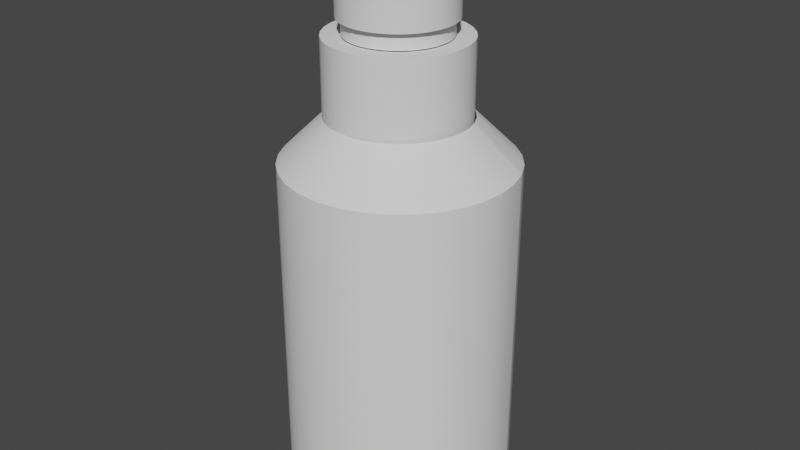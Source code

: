 # Source: Bottle.blend  (saved by Blender 3.3.6; exported with 4.5.12 LTS)
import bpy
from mathutils import Matrix  # noqa: F401  (used for matrix-valued properties, if any)

bpy.ops.wm.read_factory_settings(use_empty=True)
scene = bpy.context.scene
scene.name = 'Scene'

# ---- collections
col_collection = bpy.data.collections.new('Collection'); scene.collection.children.link(col_collection)

# ---- node groups
ng_auto_smooth = bpy.data.node_groups.new('Auto Smooth', 'GeometryNodeTree')
_s = ng_auto_smooth.interface.new_socket(name='Geometry', in_out='OUTPUT', socket_type='NodeSocketGeometry')
_s = ng_auto_smooth.interface.new_socket(name='Geometry', in_out='INPUT', socket_type='NodeSocketGeometry')
_s = ng_auto_smooth.interface.new_socket(name='Angle', in_out='INPUT', socket_type='NodeSocketFloat')
_s.subtype = 'ANGLE'
_s.min_value = 0.0
_s.max_value = 3.142
ng_auto_smooth.is_modifier = True
_N = ng_auto_smooth.nodes; _L = ng_auto_smooth.links
n0 = _N.new('NodeGroupOutput'); n0.name = 'Group Output'; n0.location = (480, -100)
n1 = _N.new('NodeGroupInput'); n1.name = 'Group Input'; n1.location = (-420, -300)
n2 = _N.new('NodeGroupInput'); n2.name = 'Group Input.001'; n2.location = (-60, -100)
n3 = _N.new('GeometryNodeSetShadeSmooth'); n3.name = 'Set Shade Smooth'; n3.location = (120, -100)
n3.domain = 'EDGE'
n4 = _N.new('GeometryNodeSetShadeSmooth'); n4.name = 'Set Shade Smooth.001'; n4.location = (300, -100)
n5 = _N.new('GeometryNodeInputMeshEdgeAngle'); n5.name = 'Edge Angle'; n5.location = (-420, -220)
n6 = _N.new('GeometryNodeInputEdgeSmooth'); n6.name = 'Is Edge Smooth'; n6.location = (-60, -160)
n7 = _N.new('GeometryNodeInputShadeSmooth'); n7.name = 'Is Face Smooth'; n7.location = (-240, -340)
n8 = _N.new('FunctionNodeBooleanMath'); n8.name = 'Boolean Math'; n8.location = (-60, -220)
n9 = _N.new('FunctionNodeCompare'); n9.name = 'Compare'; n9.location = (-240, -180)
n9.operation = 'LESS_EQUAL'
_L.new(n5.outputs[0], n9.inputs[0])
_L.new(n4.outputs[0], n0.inputs[0])
_L.new(n1.outputs[1], n9.inputs[1])
_L.new(n9.outputs[0], n8.inputs[0])
_L.new(n7.outputs[0], n8.inputs[1])
_L.new(n2.outputs[0], n3.inputs[0])
_L.new(n6.outputs[0], n3.inputs[1])
_L.new(n3.outputs[0], n4.inputs[0])
_L.new(n8.outputs[0], n3.inputs[2])
n0.is_active_output = True

# ---- world
world_world = bpy.data.worlds.new('World'); scene.world = world_world
world_world.use_nodes = True; world_world.node_tree.nodes.clear()
_N = world_world.node_tree.nodes; _L = world_world.node_tree.links
n0 = _N.new('ShaderNodeOutputWorld'); n0.name = 'World Output'; n0.location = (300, 300)
n1 = _N.new('ShaderNodeBackground'); n1.name = 'Background'; n1.location = (10, 300)
n1.inputs[0].default_value = (0.05088, 0.05088, 0.05088, 1.0)
_L.new(n1.outputs[0], n0.inputs[0])
n0.is_active_output = True
world_world.color = (0.05088, 0.05088, 0.05088)
world_world.use_sun_shadow = False
world_world.sun_shadow_jitter_overblur = 0.0

# ---- meshes
me_cylinder = bpy.data.meshes.new('Cylinder')
me_cylinder.from_pydata([(0.0, 1.0, -1.0), (0.1951, 0.9808, -1.0), (0.3827, 0.9239, -1.0), (0.5556, 0.8315, -1.0), (0.7071, 0.7071, -1.0), (0.8315, 0.5556, -1.0), (0.9239, 0.3827, -1.0), (-0.9808, -0.1951, -1.0), (-1.0, 0.0, -1.0), (-0.9808, 0.1951, -1.0), (-0.9239, 0.3827, -1.0), (-0.8315, 0.5556, -1.0), (-0.7071, 0.7071, -1.0), (-0.5556, 0.8315, -1.0), (-0.3827, 0.9239, -1.0), (-0.1951, 0.9808, -1.0), (0.1185, 0.5956, 2.452), (0.1951, 0.9808, 2.061), (2.458e-08, 1.0, 2.061), (2.98e-08, 0.6072, 2.452), (0.2324, 0.561, 2.452), (0.3827, 0.9239, 2.061), (0.3374, 0.5049, 2.452), (0.5556, 0.8315, 2.061), (0.4294, 0.4294, 2.452), (0.7071, 0.7071, 2.061), (0.5049, 0.3374, 2.452), (0.8315, 0.5556, 2.061), (0.561, 0.2324, 2.452), (0.9239, 0.3827, 2.061), (-0.561, -0.2324, 2.452), (-0.9239, -0.3827, 2.061), (-0.5956, -0.1185, 2.452), (-0.9808, -0.1951, 2.061), (-0.6072, 3.725e-09, 2.452), (-1.0, 0.0, 2.061), (-0.5956, 0.1185, 2.452), (-0.9808, 0.1951, 2.061), (-0.561, 0.2324, 2.452), (-0.9239, 0.3827, 2.061), (-0.5049, 0.3374, 2.452), (-0.8315, 0.5556, 2.061), (-0.4294, 0.4294, 2.452), (-0.7071, 0.7071, 2.061), (-0.3374, 0.5049, 2.452), (-0.5556, 0.8315, 2.061), (-0.2324, 0.561, 2.452), (-0.3827, 0.9239, 2.061), (-0.1185, 0.5956, 2.452), (-0.1951, 0.9808, 2.061), (0.4146, -0.1603, 3.351), (0.3758, -0.2382, 3.344), (-0.1814, 0.4069, 3.321), (-0.09891, 0.4343, 3.33), (-0.3225, 0.307, 3.304), (-0.2569, 0.3639, 3.312), (-0.158, -0.4152, 3.286), (-0.2359, -0.376, 3.281), (0.01264, -0.445, 3.301), (-0.07412, -0.4385, 3.293), (0.1814, -0.4069, 3.318), (0.09891, -0.4343, 3.309), (0.3225, -0.307, 3.336), (0.2569, -0.3639, 3.327), (0.4146, -0.1603, 3.351), (0.3758, -0.2382, 3.344), (0.4435, 0.01084, 3.361), (0.4374, -0.07617, 3.357), (0.4049, 0.1803, 3.365), (0.4325, 0.09744, 3.364), (0.3046, 0.3223, 3.362), (0.3617, 0.2562, 3.365), (0.158, 0.4152, 3.353), (0.2359, 0.376, 3.358), (-0.01264, 0.445, 3.339), (0.07412, 0.4385, 3.346), (-0.1869, 0.4192, 3.321), (-0.1019, 0.4474, 3.33), (-0.3323, 0.3163, 3.303), (-0.2647, 0.375, 3.312), (-0.1628, -0.4278, 3.285), (-0.243, -0.3874, 3.28), (0.01302, -0.4584, 3.3), (-0.07637, -0.4518, 3.292), (0.1869, -0.4192, 3.318), (0.1019, -0.4474, 3.309), (0.3323, -0.3163, 3.336), (0.2647, -0.375, 3.327), (0.4271, -0.1651, 3.352), (0.3871, -0.2454, 3.344), (0.4569, 0.01117, 3.362), (0.4507, -0.07848, 3.358), (0.4171, 0.1857, 3.366), (0.4456, 0.1004, 3.365), (0.3139, 0.332, 3.364), (0.3727, 0.264, 3.366), (0.1628, 0.4278, 3.354), (0.243, 0.3874, 3.36), (-0.01302, 0.4584, 3.339), (0.07637, 0.4518, 3.347)], [(50, 64), (65, 51)], [(15, 49, 18, 0), (3, 23, 25, 4), (4, 25, 27, 5), (5, 27, 29, 6), (7, 33, 35, 8), (8, 35, 37, 9), (9, 37, 39, 10), (10, 39, 41, 11), (11, 41, 43, 12), (12, 43, 45, 13), (13, 45, 47, 14), (14, 47, 49, 15), (2, 21, 23, 3), (0, 1, 2, 3, 4, 5, 6, 7, 8, 9, 10, 11, 12, 13, 14, 15), (1, 17, 21, 2), (17, 18, 19, 16), (21, 17, 16, 20), (23, 21, 20, 22), (25, 23, 22, 24), (27, 25, 24, 26), (29, 27, 26, 28), (33, 31, 30, 32), (35, 33, 32, 34), (37, 35, 34, 36), (39, 37, 36, 38), (41, 39, 38, 40), (43, 41, 40, 42), (45, 43, 42, 44), (47, 45, 44, 46), (49, 47, 46, 48), (18, 49, 48, 19), (0, 18, 17, 1)])
me_cylinder.polygons.foreach_set('use_smooth', [True] * 32)
_uv = me_cylinder.uv_layers.new(name='UVMap')
_uv.uv.foreach_set('vector', [0.03125, 0.5, 0.03125, 0.9434, 0.0, 0.9434, 0.0, 0.5, 0.9062, 0.5, 0.9062, 0.9434, 0.875, 0.9434, 0.875, 0.5, 0.875, 0.5, 0.875, 0.9434, 0.8438, 0.9434, 0.8438, 0.5, 0.8438, 0.5, 0.8438, 0.9434, 0.8125, 0.9434, 0.8125, 0.5, 0.2812, 0.5, 0.2812, 0.9434, 0.25, 0.9434, 0.25, 0.5, 0.25, 0.5, 0.25, 0.9434, 0.2188, 0.9434, 0.2188, 0.5, 0.2188, 0.5, 0.2188, 0.9434, 0.1875, 0.9434, 0.1875, 0.5, 0.1875, 0.5, 0.1875, 0.9434, 0.1562, 0.9434, 0.1562, 0.5, 0.1562, 0.5, 0.1562, 0.9434, 0.125, 0.9434, 0.125, 0.5, 0.125, 0.5, 0.125, 0.9434, 0.09375, 0.9434, 0.09375, 0.5, 0.09375, 0.5, 0.09375, 0.9434, 0.0625, 0.9434, 0.0625, 0.5, 0.0625, 0.5, 0.0625, 0.9434, 0.03125, 0.9434, 0.03125, 0.5, 0.9375, 0.5, 0.9375, 0.9434, 0.9062, 0.9434, 0.9062, 0.5, 0.75, 0.49, 0.7968, 0.4854, 0.8418, 0.4717, 0.8833, 0.4496, 0.9197, 0.4197, 0.9496, 0.3833, 0.9717, 0.3418, 0.5146, 0.2032, 0.51, 0.25, 0.5146, 0.2968, 0.5283, 0.3418, 0.5504, 0.3833, 0.5803, 0.4197, 0.6167, 0.4496, 0.6582, 0.4717, 0.7032, 0.4854, 0.9688, 0.5, 0.9688, 0.9434, 0.9375, 0.9434, 0.9375, 0.5, 0.2968, 0.4854, 0.25, 0.49, 0.25, 0.3957, 0.2784, 0.3929, 0.3418, 0.4717, 0.2968, 0.4854, 0.2784, 0.3929, 0.3058, 0.3846, 0.3833, 0.4496, 0.3418, 0.4717, 0.3058, 0.3846, 0.331, 0.3712, 0.4197, 0.4197, 0.3833, 0.4496, 0.331, 0.3712, 0.3531, 0.3531, 0.4496, 0.3833, 0.4197, 0.4197, 0.3531, 0.3531, 0.3712, 0.331, 0.4717, 0.3418, 0.4496, 0.3833, 0.3712, 0.331, 0.3846, 0.3058, 0.01461, 0.2032, 0.02827, 0.1582, 0.1154, 0.1942, 0.1071, 0.2216, 0.01, 0.25, 0.01461, 0.2032, 0.1071, 0.2216, 0.1043, 0.25, 0.01461, 0.2968, 0.01, 0.25, 0.1043, 0.25, 0.1071, 0.2784, 0.02827, 0.3418, 0.01461, 0.2968, 0.1071, 0.2784, 0.1154, 0.3058, 0.05045, 0.3833, 0.02827, 0.3418, 0.1154, 0.3058, 0.1288, 0.331, 0.08029, 0.4197, 0.05045, 0.3833, 0.1288, 0.331, 0.1469, 0.3531, 0.1167, 0.4496, 0.08029, 0.4197, 0.1469, 0.3531, 0.169, 0.3712, 0.1582, 0.4717, 0.1167, 0.4496, 0.169, 0.3712, 0.1942, 0.3846, 0.2032, 0.4854, 0.1582, 0.4717, 0.1942, 0.3846, 0.2216, 0.3929, 0.25, 0.49, 0.2032, 0.4854, 0.2216, 0.3929, 0.25, 0.3957, 1.0, 0.5, 1.0, 0.9434, 0.9688, 0.9434, 0.9688, 0.5])
me_cylinder.update()
me_cylinder_001 = bpy.data.meshes.new('Cylinder.001')
me_cylinder_001.from_pydata([(0.0, 1.0, -1.0), (0.0, 1.0, 1.0), (0.1951, 0.9808, -1.0), (0.1951, 0.9808, 1.0), (0.3827, 0.9239, -1.0), (0.3827, 0.9239, 1.0), (0.5556, 0.8315, -1.0), (0.5556, 0.8315, 1.0), (0.7071, 0.7071, -1.0), (0.7071, 0.7071, 1.0), (0.8315, 0.5556, -1.0), (0.8315, 0.5556, 1.0), (0.9239, 0.3827, -1.0), (0.9239, 0.3827, 1.0), (0.9808, 0.1951, -1.0), (0.9808, 0.1951, 1.0), (1.0, 0.0, -1.0), (1.0, 0.0, 1.0), (0.9808, -0.1951, -1.0), (0.9808, -0.1951, 1.0), (0.9239, -0.3827, -1.0), (0.9239, -0.3827, 1.0), (0.8315, -0.5556, -1.0), (0.8315, -0.5556, 1.0), (0.7071, -0.7071, -1.0), (0.7071, -0.7071, 1.0), (0.5556, -0.8315, -1.0), (0.5556, -0.8315, 1.0), (0.3827, -0.9239, -1.0), (0.3827, -0.9239, 1.0), (0.1951, -0.9808, -1.0), (0.1951, -0.9808, 1.0), (0.0, -1.0, -1.0), (0.0, -1.0, 1.0), (-0.1951, -0.9808, -1.0), (-0.1951, -0.9808, 1.0), (-0.3827, -0.9239, -1.0), (-0.3827, -0.9239, 1.0), (-0.5556, -0.8315, -1.0), (-0.5556, -0.8315, 1.0), (-0.7071, -0.7071, -1.0), (-0.7071, -0.7071, 1.0), (-0.8315, -0.5556, -1.0), (-0.8315, -0.5556, 1.0), (-0.9239, -0.3827, -1.0), (-0.9239, -0.3827, 1.0), (-0.9808, -0.1951, -1.0), (-0.9808, -0.1951, 1.0), (-1.0, 0.0, -1.0), (-1.0, 0.0, 1.0), (-0.9808, 0.1951, -1.0), (-0.9808, 0.1951, 1.0), (-0.9239, 0.3827, -1.0), (-0.9239, 0.3827, 1.0), (-0.8315, 0.5556, -1.0), (-0.8315, 0.5556, 1.0), (-0.7071, 0.7071, -1.0), (-0.7071, 0.7071, 1.0), (-0.5556, 0.8315, -1.0), (-0.5556, 0.8315, 1.0), (-0.3827, 0.9239, -1.0), (-0.3827, 0.9239, 1.0), (-0.1951, 0.9808, -1.0), (-0.1951, 0.9808, 1.0)], [], [(0, 1, 3, 2), (2, 3, 5, 4), (4, 5, 7, 6), (6, 7, 9, 8), (8, 9, 11, 10), (10, 11, 13, 12), (12, 13, 15, 14), (14, 15, 17, 16), (16, 17, 19, 18), (18, 19, 21, 20), (20, 21, 23, 22), (22, 23, 25, 24), (24, 25, 27, 26), (26, 27, 29, 28), (28, 29, 31, 30), (30, 31, 33, 32), (32, 33, 35, 34), (34, 35, 37, 36), (36, 37, 39, 38), (38, 39, 41, 40), (40, 41, 43, 42), (42, 43, 45, 44), (44, 45, 47, 46), (46, 47, 49, 48), (48, 49, 51, 50), (50, 51, 53, 52), (52, 53, 55, 54), (54, 55, 57, 56), (56, 57, 59, 58), (58, 59, 61, 60), (3, 1, 63, 61, 59, 57, 55, 53, 51, 49, 47, 45, 43, 41, 39, 37, 35, 33, 31, 29, 27, 25, 23, 21, 19, 17, 15, 13, 11, 9, 7, 5), (60, 61, 63, 62), (62, 63, 1, 0)])
me_cylinder_001.polygons.foreach_set('use_smooth', [True] * 33)
_uv = me_cylinder_001.uv_layers.new(name='UVMap')
_uv.uv.foreach_set('vector', [1.0, 0.5, 1.0, 1.0, 0.9688, 1.0, 0.9688, 0.5, 0.9688, 0.5, 0.9688, 1.0, 0.9375, 1.0, 0.9375, 0.5, 0.9375, 0.5, 0.9375, 1.0, 0.9062, 1.0, 0.9062, 0.5, 0.9062, 0.5, 0.9062, 1.0, 0.875, 1.0, 0.875, 0.5, 0.875, 0.5, 0.875, 1.0, 0.8438, 1.0, 0.8438, 0.5, 0.8438, 0.5, 0.8438, 1.0, 0.8125, 1.0, 0.8125, 0.5, 0.8125, 0.5, 0.8125, 1.0, 0.7812, 1.0, 0.7812, 0.5, 0.7812, 0.5, 0.7812, 1.0, 0.75, 1.0, 0.75, 0.5, 0.75, 0.5, 0.75, 1.0, 0.7188, 1.0, 0.7188, 0.5, 0.7188, 0.5, 0.7188, 1.0, 0.6875, 1.0, 0.6875, 0.5, 0.6875, 0.5, 0.6875, 1.0, 0.6562, 1.0, 0.6562, 0.5, 0.6562, 0.5, 0.6562, 1.0, 0.625, 1.0, 0.625, 0.5, 0.625, 0.5, 0.625, 1.0, 0.5938, 1.0, 0.5938, 0.5, 0.5938, 0.5, 0.5938, 1.0, 0.5625, 1.0, 0.5625, 0.5, 0.5625, 0.5, 0.5625, 1.0, 0.5312, 1.0, 0.5312, 0.5, 0.5312, 0.5, 0.5312, 1.0, 0.5, 1.0, 0.5, 0.5, 0.5, 0.5, 0.5, 1.0, 0.4688, 1.0, 0.4688, 0.5, 0.4688, 0.5, 0.4688, 1.0, 0.4375, 1.0, 0.4375, 0.5, 0.4375, 0.5, 0.4375, 1.0, 0.4062, 1.0, 0.4062, 0.5, 0.4062, 0.5, 0.4062, 1.0, 0.375, 1.0, 0.375, 0.5, 0.375, 0.5, 0.375, 1.0, 0.3438, 1.0, 0.3438, 0.5, 0.3438, 0.5, 0.3438, 1.0, 0.3125, 1.0, 0.3125, 0.5, 0.3125, 0.5, 0.3125, 1.0, 0.2812, 1.0, 0.2812, 0.5, 0.2812, 0.5, 0.2812, 1.0, 0.25, 1.0, 0.25, 0.5, 0.25, 0.5, 0.25, 1.0, 0.2188, 1.0, 0.2188, 0.5, 0.2188, 0.5, 0.2188, 1.0, 0.1875, 1.0, 0.1875, 0.5, 0.1875, 0.5, 0.1875, 1.0, 0.1562, 1.0, 0.1562, 0.5, 0.1562, 0.5, 0.1562, 1.0, 0.125, 1.0, 0.125, 0.5, 0.125, 0.5, 0.125, 1.0, 0.09375, 1.0, 0.09375, 0.5, 0.09375, 0.5, 0.09375, 1.0, 0.0625, 1.0, 0.0625, 0.5, 0.2968, 0.4854, 0.25, 0.49, 0.2032, 0.4854, 0.1582, 0.4717, 0.1167, 0.4496, 0.08029, 0.4197, 0.05045, 0.3833, 0.02827, 0.3418, 0.01461, 0.2968, 0.01, 0.25, 0.01461, 0.2032, 0.02827, 0.1582, 0.05045, 0.1167, 0.08029, 0.08029, 0.1167, 0.05045, 0.1582, 0.02827, 0.2032, 0.01461, 0.25, 0.01, 0.2968, 0.01461, 0.3418, 0.02827, 0.3833, 0.05045, 0.4197, 0.08029, 0.4496, 0.1167, 0.4717, 0.1582, 0.4854, 0.2032, 0.49, 0.25, 0.4854, 0.2968, 0.4717, 0.3418, 0.4496, 0.3833, 0.4197, 0.4197, 0.3833, 0.4496, 0.3418, 0.4717, 0.0625, 0.5, 0.0625, 1.0, 0.03125, 1.0, 0.03125, 0.5, 0.03125, 0.5, 0.03125, 1.0, 0.0, 1.0, 0.0, 0.5])
me_cylinder_001.update()
me_cylinder_002 = bpy.data.meshes.new('Cylinder.002')
me_cylinder_002.from_pydata([(-0.1705, 0.4116, 3.141), (-0.08692, 0.437, 3.141), (-0.315, 0.315, 3.141), (-0.2475, 0.3704, 3.141), (-0.4116, 0.1705, 3.141), (-0.3704, 0.2475, 3.141), (-0.4455, 3.725e-09, 3.141), (-0.437, 0.08692, 3.141), (-0.4116, -0.1705, 3.141), (-0.437, -0.08692, 3.141), (-0.315, -0.315, 3.141), (-0.3704, -0.2475, 3.141), (-0.1705, -0.4116, 3.141), (-0.2475, -0.3704, 3.141), (-1.69e-07, -0.4455, 3.141), (-0.08692, -0.437, 3.141), (0.1705, -0.4116, 3.141), (0.08692, -0.437, 3.141), (0.315, -0.315, 3.141), (0.2475, -0.3704, 3.141), (0.4116, -0.1705, 3.141), (0.3704, -0.2475, 3.141), (0.4455, -3.725e-09, 3.141), (0.437, -0.08692, 3.141), (0.4116, 0.1705, 3.141), (0.437, 0.08692, 3.141), (0.315, 0.315, 3.141), (0.3704, 0.2475, 3.141), (0.1705, 0.4116, 3.141), (0.2475, 0.3704, 3.141), (-1.622e-07, 0.4455, 3.141), (0.08692, 0.437, 3.141), (-0.1814, 0.4069, 3.321), (-0.09891, 0.4343, 3.33), (-0.3225, 0.307, 3.304), (-0.2569, 0.3639, 3.312), (-0.4146, 0.1603, 3.289), (-0.3758, 0.2382, 3.296), (-0.4435, -0.01084, 3.278), (-0.4374, 0.07617, 3.283), (-0.4049, -0.1803, 3.274), (-0.4325, -0.09744, 3.275), (-0.3046, -0.3223, 3.277), (-0.3617, -0.2562, 3.275), (-0.158, -0.4152, 3.286), (-0.2359, -0.376, 3.281), (0.01264, -0.445, 3.301), (-0.07412, -0.4385, 3.293), (0.1814, -0.4069, 3.318), (0.09891, -0.4343, 3.309), (0.3225, -0.307, 3.336), (0.2569, -0.3639, 3.327), (0.4146, -0.1603, 3.351), (0.3758, -0.2382, 3.344), (0.4435, 0.01084, 3.361), (0.4374, -0.07617, 3.357), (0.4049, 0.1803, 3.365), (0.4325, 0.09744, 3.364), (0.3046, 0.3223, 3.362), (0.3617, 0.2562, 3.365), (0.158, 0.4152, 3.353), (0.2359, 0.376, 3.358), (-0.01264, 0.445, 3.339), (0.07412, 0.4385, 3.346), (-0.1814, 0.4069, 3.321), (-0.09891, 0.4343, 3.33), (-0.3225, 0.307, 3.304), (-0.2569, 0.3639, 3.312), (-0.3758, 0.2382, 3.296), (-0.3046, -0.3223, 3.277), (-0.158, -0.4152, 3.286), (-0.2359, -0.376, 3.281), (0.01264, -0.445, 3.301), (-0.07412, -0.4385, 3.293), (0.1814, -0.4069, 3.318), (0.09891, -0.4343, 3.309), (0.3225, -0.307, 3.336), (0.2569, -0.3639, 3.327), (0.4146, -0.1603, 3.351), (0.3758, -0.2382, 3.344), (0.4435, 0.01084, 3.361), (0.4374, -0.07617, 3.357), (0.4049, 0.1803, 3.365), (0.4325, 0.09744, 3.364), (0.3046, 0.3223, 3.362), (0.3617, 0.2562, 3.365), (0.158, 0.4152, 3.353), (0.2359, 0.376, 3.358), (-0.01264, 0.445, 3.339), (0.07412, 0.4385, 3.346), (-0.1869, 0.4192, 3.321), (-0.1019, 0.4474, 3.33), (-0.3323, 0.3163, 3.303), (-0.2647, 0.375, 3.312), (-0.3871, 0.2454, 3.295), (-0.3139, -0.332, 3.276), (-0.1628, -0.4278, 3.285), (-0.243, -0.3874, 3.28), (0.01302, -0.4584, 3.3), (-0.07637, -0.4518, 3.292), (0.1869, -0.4192, 3.318), (0.1019, -0.4474, 3.309), (0.3323, -0.3163, 3.336), (0.2647, -0.375, 3.327), (0.4271, -0.1651, 3.352), (0.3871, -0.2454, 3.344), (0.4569, 0.01117, 3.362), (0.4507, -0.07848, 3.358), (0.4171, 0.1857, 3.366), (0.4456, 0.1004, 3.365), (0.3139, 0.332, 3.364), (0.3727, 0.264, 3.366), (0.1628, 0.4278, 3.354), (0.243, 0.3874, 3.36), (-0.01302, 0.4584, 3.339), (0.07637, 0.4518, 3.347), (-0.1869, 0.4192, 3.321), (-0.1019, 0.4474, 3.33), (-0.3323, 0.3163, 3.303), (-0.2647, 0.375, 3.312), (-0.4271, 0.1651, 3.288), (-0.3871, 0.2454, 3.295), (-0.4569, -0.01117, 3.277), (-0.4507, 0.07848, 3.282), (-0.4171, -0.1857, 3.273), (-0.4456, -0.1004, 3.274), (-0.3139, -0.332, 3.276), (-0.3097, -0.3276, 3.276), (-0.3677, -0.2604, 3.274), (-0.3727, -0.264, 3.273), (-0.1628, -0.4278, 3.285), (-0.1606, -0.4221, 3.286), (-0.2398, -0.3822, 3.28), (-0.243, -0.3874, 3.28), (0.01302, -0.4584, 3.3), (0.01285, -0.4523, 3.3), (-0.07535, -0.4458, 3.293), (-0.07637, -0.4518, 3.292), (0.1869, -0.4192, 3.318), (0.1844, -0.4137, 3.318), (0.1005, -0.4415, 3.309), (0.1019, -0.4474, 3.309), (0.3323, -0.3163, 3.336), (0.2611, -0.37, 3.327), (0.2647, -0.375, 3.327), (0.4271, -0.1651, 3.352), (0.3871, -0.2454, 3.344), (0.4569, 0.01117, 3.362), (0.4507, -0.07848, 3.358), (0.4171, 0.1857, 3.366), (0.4456, 0.1004, 3.365), (0.3139, 0.332, 3.364), (0.3727, 0.264, 3.366), (0.1628, 0.4278, 3.354), (0.243, 0.3874, 3.36), (-0.01302, 0.4584, 3.339), (0.07637, 0.4518, 3.347), (-0.1813, 0.4035, 3.334), (-0.1789, 0.3981, 3.334), (-0.09807, 0.4249, 3.342), (-0.09938, 0.4307, 3.343), (-0.3214, 0.3043, 3.316), (-0.3172, 0.3002, 3.317), (-0.2529, 0.356, 3.325), (-0.2563, 0.3608, 3.325), (-0.4128, 0.1586, 3.301), (-0.4073, 0.1565, 3.302), (-0.3693, 0.2328, 3.309), (-0.3743, 0.236, 3.308), (-0.4415, -0.01133, 3.291), (-0.4357, -0.01119, 3.292), (-0.4297, 0.07407, 3.296), (-0.4355, 0.07508, 3.296), (-0.4032, -0.1796, 3.287), (-0.3979, -0.1772, 3.288), (-0.4249, -0.09603, 3.289), (-0.4306, -0.09732, 3.288), (-0.3037, -0.3206, 3.29), (-0.2996, -0.3163, 3.29), (-0.3556, -0.2516, 3.288), (-0.3604, -0.255, 3.288), (-0.1581, -0.4129, 3.299), (-0.156, -0.4074, 3.3), (-0.2323, -0.3689, 3.294), (-0.2354, -0.3739, 3.294), (0.01139, -0.4424, 3.313), (0.01123, -0.4365, 3.314), (-0.07378, -0.4302, 3.306), (-0.07476, -0.436, 3.306), (0.179, -0.4047, 3.331), (0.1766, -0.3993, 3.331), (0.09576, -0.4261, 3.322), (0.09707, -0.4318, 3.322), (0.3191, -0.3054, 3.348), (0.3148, -0.3013, 3.348), (0.2505, -0.3571, 3.339), (0.2539, -0.362, 3.339), (0.4105, -0.1597, 3.363), (0.405, -0.1576, 3.363), (0.367, -0.2339, 3.356), (0.372, -0.2371, 3.356), (0.4392, 0.0102, 3.373), (0.4334, 0.01006, 3.373), (0.4274, -0.0752, 3.368), (0.4332, -0.07621, 3.369), (0.4009, 0.1785, 3.377), (0.3955, 0.1761, 3.377), (0.4226, 0.0949, 3.376), (0.4283, 0.09619, 3.376), (0.3014, 0.3195, 3.375), (0.2973, 0.3152, 3.374), (0.3532, 0.2505, 3.376), (0.358, 0.2539, 3.377), (0.1558, 0.4118, 3.365), (0.1537, 0.4063, 3.365), (0.2299, 0.3678, 3.37), (0.2331, 0.3728, 3.371), (-0.01354, 0.4354, 3.351), (-0.01371, 0.4413, 3.351), (0.07245, 0.4349, 3.359), (0.07147, 0.4291, 3.358), (-0.1962, 0.3961, 3.508), (-0.1938, 0.3907, 3.508), (-0.1126, 0.4176, 3.509), (-0.1139, 0.4234, 3.51), (-0.3371, 0.2965, 3.503), (-0.3328, 0.2925, 3.503), (-0.2681, 0.3484, 3.506), (-0.2716, 0.3532, 3.506), (-0.4292, 0.1506, 3.497), (-0.4237, 0.1485, 3.497), (-0.3854, 0.225, 3.5), (-0.3904, 0.2281, 3.5), (-0.4585, -0.01937, 3.491), (-0.4526, -0.01922, 3.491), (-0.4464, 0.06608, 3.494), (-0.4522, 0.06708, 3.494), (-0.4204, -0.1876, 3.485), (-0.415, -0.1852, 3.485), (-0.4419, -0.1041, 3.488), (-0.4477, -0.1054, 3.488), (-0.3207, -0.3286, 3.481), (-0.3167, -0.3243, 3.481), (-0.3727, -0.2596, 3.483), (-0.3775, -0.263, 3.483), (-0.1747, -0.4207, 3.479), (-0.1726, -0.4152, 3.48), (-0.2491, -0.3768, 3.48), (-0.2523, -0.3818, 3.48), (-0.004596, -0.4499, 3.48), (-0.004751, -0.444, 3.48), (-0.0901, -0.4379, 3.48), (-0.0911, -0.4437, 3.479), (0.1638, -0.4119, 3.483), (0.1614, -0.4065, 3.483), (0.08016, -0.4334, 3.481), (0.08146, -0.4392, 3.481), (0.3047, -0.3124, 3.488), (0.3004, -0.3083, 3.488), (0.2357, -0.3643, 3.485), (0.2392, -0.3691, 3.485), (0.3968, -0.1665, 3.494), (0.3913, -0.1644, 3.494), (0.353, -0.2408, 3.491), (0.358, -0.244, 3.491), (0.4261, 0.003534, 3.5), (0.4202, 0.003381, 3.5), (0.414, -0.08192, 3.497), (0.4198, -0.08292, 3.497), (0.388, 0.1718, 3.505), (0.3826, 0.1694, 3.505), (0.4095, 0.08824, 3.503), (0.4153, 0.08955, 3.503), (0.2883, 0.3127, 3.509), (0.2843, 0.3084, 3.509), (0.3403, 0.2438, 3.508), (0.3451, 0.2472, 3.508), (0.1423, 0.4048, 3.511), (0.1402, 0.3993, 3.511), (0.2167, 0.361, 3.51), (0.2199, 0.366, 3.511), (-0.02765, 0.4282, 3.511), (-0.0278, 0.4341, 3.511), (0.0587, 0.4278, 3.511), (0.0577, 0.422, 3.511)], [], [(0, 3, 35, 32), (19, 18, 50, 51), (18, 21, 53, 50), (21, 20, 52, 53), (10, 13, 45, 42), (23, 22, 54, 55), (28, 31, 63, 60), (25, 24, 56, 57), (2, 5, 37, 34), (27, 26, 58, 59), (1, 0, 32, 33), (20, 23, 55, 52), (29, 28, 60, 61), (3, 2, 34, 35), (12, 15, 47, 44), (30, 1, 33, 62), (5, 4, 36, 37), (31, 30, 62, 63), (14, 17, 49, 46), (7, 6, 38, 39), (4, 7, 39, 36), (16, 19, 51, 48), (9, 8, 40, 41), (22, 25, 57, 54), (6, 9, 41, 38), (11, 10, 42, 43), (8, 11, 43, 40), (13, 12, 44, 45), (24, 27, 59, 56), (15, 14, 46, 47), (26, 29, 61, 58), (17, 16, 48, 49), (90, 91, 65, 64), (92, 93, 67, 66), (96, 97, 71, 70), (98, 99, 73, 72), (100, 101, 75, 74), (102, 103, 77, 76), (104, 105, 79, 78), (106, 107, 81, 80), (108, 109, 83, 82), (110, 111, 85, 84), (112, 113, 87, 86), (91, 114, 88, 65), (101, 98, 72, 75), (103, 100, 74, 77), (111, 108, 82, 85), (113, 110, 84, 87), (93, 90, 64, 67), (105, 102, 76, 79), (97, 95, 69, 71), (115, 112, 86, 89), (94, 92, 66, 68), (107, 104, 78, 81), (99, 96, 70, 73), (114, 115, 89, 88), (109, 106, 80, 83), (154, 153, 213, 216), (118, 121, 168, 161), (137, 134, 185, 188), (153, 156, 219, 213), (117, 116, 157, 160), (135, 136, 187, 186), (152, 151, 209, 212), (126, 133, 184, 177), (133, 130, 181, 184), (132, 127, 178, 183), (142, 146, 200, 193), (131, 132, 183, 182), (150, 149, 205, 208), (116, 119, 164, 157), (129, 126, 177, 180), (151, 154, 216, 209), (127, 128, 179, 178), (148, 147, 201, 204), (149, 152, 212, 205), (125, 124, 173, 176), (172, 169, 233, 236), (198, 199, 263, 262), (175, 170, 234, 239), (165, 172, 236, 229), (189, 196, 260, 253), (171, 166, 230, 235), (170, 171, 235, 234), (196, 193, 257, 260), (195, 190, 254, 259), (219, 218, 282, 283), (185, 192, 256, 249), (217, 220, 284, 281), (168, 165, 229, 232), (194, 195, 259, 258), (191, 186, 250, 255), (181, 188, 252, 245), (218, 160, 224, 282), (187, 182, 246, 251), (166, 167, 231, 230), (192, 189, 253, 256), (197, 204, 268, 261), (159, 217, 281, 223), (203, 198, 262, 267), (164, 161, 225, 228), (190, 191, 255, 254), (216, 213, 277, 280), (161, 168, 232, 225), (167, 162, 226, 231), (162, 163, 227, 226), (188, 185, 249, 252), (214, 215, 279, 278), (213, 219, 283, 277), (139, 140, 191, 190), (119, 118, 161, 164), (145, 148, 204, 197), (141, 138, 189, 192), (136, 131, 182, 187), (155, 117, 160, 218), (130, 137, 188, 181), (140, 135, 186, 191), (121, 120, 165, 168), (134, 141, 192, 185), (156, 155, 218, 219), (143, 139, 190, 195), (144, 142, 193, 196), (138, 144, 196, 189), (120, 123, 172, 165), (123, 122, 169, 172), (122, 125, 176, 169), (147, 150, 208, 201), (146, 145, 197, 200), (124, 129, 180, 173), (222, 223, 224, 221), (226, 227, 228, 225), (230, 231, 232, 229), (234, 235, 236, 233), (238, 239, 240, 237), (242, 243, 244, 241), (246, 247, 248, 245), (250, 251, 252, 249), (254, 255, 256, 253), (258, 259, 260, 257), (262, 263, 264, 261), (266, 267, 268, 265), (270, 271, 272, 269), (274, 275, 276, 273), (278, 279, 280, 277), (223, 281, 282, 224), (255, 250, 249, 256), (259, 254, 253, 260), (239, 234, 233, 240), (243, 238, 237, 244), (275, 270, 269, 276), (279, 274, 273, 280), (227, 222, 221, 228), (263, 258, 257, 264), (247, 242, 241, 248), (284, 278, 277, 283), (231, 226, 225, 232), (267, 262, 261, 268), (251, 246, 245, 252), (281, 284, 283, 282), (235, 230, 229, 236), (271, 266, 265, 272), (207, 202, 266, 271), (169, 176, 240, 233), (201, 208, 272, 265), (179, 174, 238, 243), (200, 197, 261, 264), (174, 175, 239, 238), (173, 180, 244, 237), (211, 206, 270, 275), (202, 203, 267, 266), (176, 173, 237, 240), (205, 212, 276, 269), (215, 210, 274, 279), (204, 201, 265, 268), (178, 179, 243, 242), (209, 216, 280, 273), (163, 158, 222, 227), (206, 207, 271, 270), (180, 177, 241, 244), (157, 164, 228, 221), (199, 194, 258, 263), (208, 205, 269, 272), (182, 183, 247, 246), (193, 200, 264, 257), (183, 178, 242, 247), (210, 211, 275, 274), (184, 181, 245, 248), (158, 159, 223, 222), (177, 184, 248, 241), (212, 209, 273, 276), (186, 187, 251, 250), (160, 157, 221, 224), (220, 214, 278, 284)])
me_cylinder_002.polygons.foreach_set('use_smooth', [True] * 193)
_uv = me_cylinder_002.uv_layers.new(name='UVMap')
_uv.uv.foreach_set('vector', [0.2091, 0.3488, 0.1906, 0.3389, 0.1906, 0.3389, 0.2091, 0.3488, 0.3094, 0.1611, 0.3256, 0.1744, 0.3256, 0.1744, 0.3094, 0.1611, 0.3256, 0.1744, 0.3389, 0.1906, 0.3389, 0.1906, 0.3256, 0.1744, 0.3389, 0.1906, 0.3488, 0.2091, 0.3488, 0.2091, 0.3389, 0.1906, 0.1744, 0.1744, 0.1906, 0.1611, 0.1906, 0.1611, 0.1744, 0.1744, 0.3549, 0.2291, 0.3569, 0.25, 0.3569, 0.25, 0.3549, 0.2291, 0.2909, 0.3488, 0.2709, 0.3549, 0.2709, 0.3549, 0.2909, 0.3488, 0.3549, 0.2709, 0.3488, 0.2909, 0.3488, 0.2909, 0.3549, 0.2709, 0.1744, 0.3256, 0.1611, 0.3094, 0.1611, 0.3094, 0.1744, 0.3256, 0.3389, 0.3094, 0.3256, 0.3256, 0.3256, 0.3256, 0.3389, 0.3094, 0.2291, 0.3549, 0.2091, 0.3488, 0.2091, 0.3488, 0.2291, 0.3549, 0.3488, 0.2091, 0.3549, 0.2291, 0.3549, 0.2291, 0.3488, 0.2091, 0.3094, 0.3389, 0.2909, 0.3488, 0.2909, 0.3488, 0.3094, 0.3389, 0.1906, 0.3389, 0.1744, 0.3256, 0.1744, 0.3256, 0.1906, 0.3389, 0.2091, 0.1512, 0.2291, 0.1451, 0.2291, 0.1451, 0.2091, 0.1512, 0.25, 0.3569, 0.2291, 0.3549, 0.2291, 0.3549, 0.25, 0.3569, 0.1611, 0.3094, 0.1512, 0.2909, 0.1512, 0.2909, 0.1611, 0.3094, 0.2709, 0.3549, 0.25, 0.3569, 0.25, 0.3569, 0.2709, 0.3549, 0.25, 0.1431, 0.2709, 0.1451, 0.2709, 0.1451, 0.25, 0.1431, 0.1451, 0.2709, 0.1431, 0.25, 0.1431, 0.25, 0.1451, 0.2709, 0.1512, 0.2909, 0.1451, 0.2709, 0.1451, 0.2709, 0.1512, 0.2909, 0.2909, 0.1512, 0.3094, 0.1611, 0.3094, 0.1611, 0.2909, 0.1512, 0.1451, 0.2291, 0.1512, 0.2091, 0.1512, 0.2091, 0.1451, 0.2291, 0.3569, 0.25, 0.3549, 0.2709, 0.3549, 0.2709, 0.3569, 0.25, 0.1431, 0.25, 0.1451, 0.2291, 0.1451, 0.2291, 0.1431, 0.25, 0.1611, 0.1906, 0.1744, 0.1744, 0.1744, 0.1744, 0.1611, 0.1906, 0.1512, 0.2091, 0.1611, 0.1906, 0.1611, 0.1906, 0.1512, 0.2091, 0.1906, 0.1611, 0.2091, 0.1512, 0.2091, 0.1512, 0.1906, 0.1611, 0.3488, 0.2909, 0.3389, 0.3094, 0.3389, 0.3094, 0.3488, 0.2909, 0.2291, 0.1451, 0.25, 0.1431, 0.25, 0.1431, 0.2291, 0.1451, 0.3256, 0.3256, 0.3094, 0.3389, 0.3094, 0.3389, 0.3256, 0.3256, 0.2709, 0.1451, 0.2909, 0.1512, 0.2909, 0.1512, 0.2709, 0.1451, 0.2091, 0.3488, 0.2291, 0.3549, 0.2291, 0.3549, 0.2091, 0.3488, 0.1744, 0.3256, 0.1906, 0.3389, 0.1906, 0.3389, 0.1744, 0.3256, 0.2091, 0.1512, 0.1906, 0.1611, 0.1906, 0.1611, 0.2091, 0.1512, 0.25, 0.1431, 0.2291, 0.1451, 0.2291, 0.1451, 0.25, 0.1431, 0.2909, 0.1512, 0.2709, 0.1451, 0.2709, 0.1451, 0.2909, 0.1512, 0.3256, 0.1744, 0.3094, 0.1611, 0.3094, 0.1611, 0.3256, 0.1744, 0.3488, 0.2091, 0.3389, 0.1906, 0.3389, 0.1906, 0.3488, 0.2091, 0.3569, 0.25, 0.3549, 0.2291, 0.3549, 0.2291, 0.3569, 0.25, 0.3488, 0.2909, 0.3549, 0.2709, 0.3549, 0.2709, 0.3488, 0.2909, 0.3256, 0.3256, 0.3389, 0.3094, 0.3389, 0.3094, 0.3256, 0.3256, 0.2909, 0.3488, 0.3094, 0.3389, 0.3094, 0.3389, 0.2909, 0.3488, 0.2291, 0.3549, 0.25, 0.3569, 0.25, 0.3569, 0.2291, 0.3549, 0.2709, 0.1451, 0.25, 0.1431, 0.25, 0.1431, 0.2709, 0.1451, 0.3094, 0.1611, 0.2909, 0.1512, 0.2909, 0.1512, 0.3094, 0.1611, 0.3389, 0.3094, 0.3488, 0.2909, 0.3488, 0.2909, 0.3389, 0.3094, 0.3094, 0.3389, 0.3256, 0.3256, 0.3256, 0.3256, 0.3094, 0.3389, 0.1906, 0.3389, 0.2091, 0.3488, 0.2091, 0.3488, 0.1906, 0.3389, 0.3389, 0.1906, 0.3256, 0.1744, 0.3256, 0.1744, 0.3389, 0.1906, 0.1906, 0.1611, 0.1744, 0.1744, 0.1744, 0.1744, 0.1906, 0.1611, 0.2709, 0.3549, 0.2909, 0.3488, 0.2909, 0.3488, 0.2709, 0.3549, 0.1611, 0.3094, 0.1744, 0.3256, 0.1744, 0.3256, 0.1611, 0.3094, 0.3549, 0.2291, 0.3488, 0.2091, 0.3488, 0.2091, 0.3549, 0.2291, 0.2291, 0.1451, 0.2091, 0.1512, 0.2091, 0.1512, 0.2291, 0.1451, 0.25, 0.3569, 0.2709, 0.3549, 0.2709, 0.3549, 0.25, 0.3569, 0.3549, 0.2709, 0.3569, 0.25, 0.3569, 0.25, 0.3549, 0.2709, 0.3094, 0.3389, 0.2909, 0.3488, 0.2909, 0.3488, 0.3094, 0.3389, 0.1744, 0.3256, 0.1611, 0.3094, 0.1611, 0.3094, 0.1744, 0.3256, 0.2291, 0.1451, 0.25, 0.1431, 0.25, 0.1431, 0.2291, 0.1451, 0.2909, 0.3488, 0.2709, 0.3549, 0.2709, 0.3549, 0.2909, 0.3488, 0.2291, 0.3549, 0.2091, 0.3488, 0.2091, 0.3488, 0.2291, 0.3549, 0.25, 0.1445, 0.2294, 0.1465, 0.2294, 0.1465, 0.25, 0.1445, 0.3389, 0.3094, 0.3256, 0.3256, 0.3256, 0.3256, 0.3389, 0.3094, 0.1744, 0.1744, 0.1906, 0.1611, 0.1906, 0.1611, 0.1744, 0.1744, 0.1906, 0.1611, 0.2091, 0.1512, 0.2091, 0.1512, 0.1906, 0.1611, 0.1914, 0.1623, 0.1754, 0.1754, 0.1754, 0.1754, 0.1914, 0.1623, 0.3256, 0.1744, 0.3389, 0.1906, 0.3389, 0.1906, 0.3256, 0.1744, 0.2096, 0.1525, 0.1914, 0.1623, 0.1914, 0.1623, 0.2096, 0.1525, 0.3549, 0.2709, 0.3488, 0.2909, 0.3488, 0.2909, 0.3549, 0.2709, 0.2091, 0.3488, 0.1906, 0.3389, 0.1906, 0.3389, 0.2091, 0.3488, 0.1611, 0.1906, 0.1744, 0.1744, 0.1744, 0.1744, 0.1611, 0.1906, 0.3256, 0.3256, 0.3094, 0.3389, 0.3094, 0.3389, 0.3256, 0.3256, 0.1754, 0.1754, 0.1623, 0.1914, 0.1623, 0.1914, 0.1754, 0.1754, 0.3549, 0.2291, 0.3569, 0.25, 0.3569, 0.25, 0.3549, 0.2291, 0.3488, 0.2909, 0.3389, 0.3094, 0.3389, 0.3094, 0.3488, 0.2909, 0.1451, 0.2291, 0.1512, 0.2091, 0.1512, 0.2091, 0.1451, 0.2291, 0.1451, 0.2709, 0.1431, 0.25, 0.1431, 0.25, 0.1451, 0.2709, 0.3475, 0.2096, 0.3377, 0.1914, 0.3377, 0.1914, 0.3475, 0.2096, 0.1465, 0.2294, 0.1445, 0.25, 0.1445, 0.25, 0.1465, 0.2294, 0.1512, 0.2909, 0.1451, 0.2709, 0.1451, 0.2709, 0.1512, 0.2909, 0.2909, 0.1512, 0.3094, 0.1611, 0.3094, 0.1611, 0.2909, 0.1512, 0.1465, 0.2706, 0.1525, 0.2904, 0.1525, 0.2904, 0.1465, 0.2706, 0.1445, 0.25, 0.1465, 0.2706, 0.1465, 0.2706, 0.1445, 0.25, 0.3094, 0.1611, 0.3256, 0.1744, 0.3256, 0.1744, 0.3094, 0.1611, 0.3086, 0.1623, 0.2904, 0.1525, 0.2904, 0.1525, 0.3086, 0.1623, 0.2709, 0.3549, 0.25, 0.3569, 0.25, 0.3569, 0.2709, 0.3549, 0.25, 0.1431, 0.2709, 0.1451, 0.2709, 0.1451, 0.25, 0.1431, 0.25, 0.3555, 0.2706, 0.3535, 0.2706, 0.3535, 0.25, 0.3555, 0.1611, 0.3094, 0.1512, 0.2909, 0.1512, 0.2909, 0.1611, 0.3094, 0.3246, 0.1754, 0.3086, 0.1623, 0.3086, 0.1623, 0.3246, 0.1754, 0.2706, 0.1465, 0.25, 0.1445, 0.25, 0.1445, 0.2706, 0.1465, 0.2091, 0.1512, 0.2291, 0.1451, 0.2291, 0.1451, 0.2091, 0.1512, 0.25, 0.3569, 0.2291, 0.3549, 0.2291, 0.3549, 0.25, 0.3569, 0.2294, 0.1465, 0.2096, 0.1525, 0.2096, 0.1525, 0.2294, 0.1465, 0.1525, 0.2904, 0.1623, 0.3086, 0.1623, 0.3086, 0.1525, 0.2904, 0.2709, 0.1451, 0.2909, 0.1512, 0.2909, 0.1512, 0.2709, 0.1451, 0.3488, 0.2091, 0.3549, 0.2291, 0.3549, 0.2291, 0.3488, 0.2091, 0.2294, 0.3535, 0.25, 0.3555, 0.25, 0.3555, 0.2294, 0.3535, 0.3535, 0.2294, 0.3475, 0.2096, 0.3475, 0.2096, 0.3535, 0.2294, 0.1906, 0.3389, 0.1744, 0.3256, 0.1744, 0.3256, 0.1906, 0.3389, 0.2904, 0.1525, 0.2706, 0.1465, 0.2706, 0.1465, 0.2904, 0.1525, 0.3094, 0.3389, 0.2909, 0.3488, 0.2909, 0.3488, 0.3094, 0.3389, 0.1744, 0.3256, 0.1611, 0.3094, 0.1611, 0.3094, 0.1744, 0.3256, 0.1623, 0.3086, 0.1754, 0.3246, 0.1754, 0.3246, 0.1623, 0.3086, 0.1754, 0.3246, 0.1914, 0.3377, 0.1914, 0.3377, 0.1754, 0.3246, 0.2291, 0.1451, 0.25, 0.1431, 0.25, 0.1431, 0.2291, 0.1451, 0.2904, 0.3475, 0.3086, 0.3377, 0.3086, 0.3377, 0.2904, 0.3475, 0.2909, 0.3488, 0.2709, 0.3549, 0.2709, 0.3549, 0.2909, 0.3488, 0.2904, 0.1525, 0.2706, 0.1465, 0.2706, 0.1465, 0.2904, 0.1525, 0.1906, 0.3389, 0.1744, 0.3256, 0.1744, 0.3256, 0.1906, 0.3389, 0.3488, 0.2091, 0.3549, 0.2291, 0.3549, 0.2291, 0.3488, 0.2091, 0.2709, 0.1451, 0.2909, 0.1512, 0.2909, 0.1512, 0.2709, 0.1451, 0.2294, 0.1465, 0.2096, 0.1525, 0.2096, 0.1525, 0.2294, 0.1465, 0.25, 0.3569, 0.2291, 0.3549, 0.2291, 0.3549, 0.25, 0.3569, 0.2091, 0.1512, 0.2291, 0.1451, 0.2291, 0.1451, 0.2091, 0.1512, 0.2706, 0.1465, 0.25, 0.1445, 0.25, 0.1445, 0.2706, 0.1465, 0.1611, 0.3094, 0.1512, 0.2909, 0.1512, 0.2909, 0.1611, 0.3094, 0.25, 0.1431, 0.2709, 0.1451, 0.2709, 0.1451, 0.25, 0.1431, 0.2709, 0.3549, 0.25, 0.3569, 0.25, 0.3569, 0.2709, 0.3549, 0.3086, 0.1623, 0.2904, 0.1525, 0.2904, 0.1525, 0.3086, 0.1623, 0.3094, 0.1611, 0.3256, 0.1744, 0.3256, 0.1744, 0.3094, 0.1611, 0.2909, 0.1512, 0.3094, 0.1611, 0.3094, 0.1611, 0.2909, 0.1512, 0.1512, 0.2909, 0.1451, 0.2709, 0.1451, 0.2709, 0.1512, 0.2909, 0.1451, 0.2709, 0.1431, 0.25, 0.1431, 0.25, 0.1451, 0.2709, 0.1431, 0.25, 0.1451, 0.2291, 0.1451, 0.2291, 0.1431, 0.25, 0.3569, 0.25, 0.3549, 0.2709, 0.3549, 0.2709, 0.3569, 0.25, 0.3389, 0.1906, 0.3488, 0.2091, 0.3488, 0.2091, 0.3389, 0.1906, 0.1512, 0.2091, 0.1611, 0.1906, 0.1611, 0.1906, 0.1512, 0.2091, 0.2096, 0.3475, 0.2294, 0.3535, 0.2291, 0.3549, 0.2091, 0.3488, 0.1754, 0.3246, 0.1914, 0.3377, 0.1906, 0.3389, 0.1744, 0.3256, 0.1525, 0.2904, 0.1623, 0.3086, 0.1611, 0.3094, 0.1512, 0.2909, 0.1445, 0.25, 0.1465, 0.2706, 0.1451, 0.2709, 0.1431, 0.25, 0.1525, 0.2096, 0.1465, 0.2294, 0.1451, 0.2291, 0.1512, 0.2091, 0.1754, 0.1754, 0.1623, 0.1914, 0.1611, 0.1906, 0.1744, 0.1744, 0.2096, 0.1525, 0.1914, 0.1623, 0.1906, 0.1611, 0.2091, 0.1512, 0.25, 0.1445, 0.2294, 0.1465, 0.2291, 0.1451, 0.25, 0.1431, 0.2904, 0.1525, 0.2706, 0.1465, 0.2709, 0.1451, 0.2909, 0.1512, 0.3246, 0.1754, 0.3086, 0.1623, 0.3094, 0.1611, 0.3256, 0.1744, 0.3475, 0.2096, 0.3377, 0.1914, 0.3389, 0.1906, 0.3488, 0.2091, 0.3555, 0.25, 0.3535, 0.2294, 0.3549, 0.2291, 0.3569, 0.25, 0.3475, 0.2904, 0.3535, 0.2706, 0.3549, 0.2709, 0.3488, 0.2909, 0.3246, 0.3246, 0.3377, 0.3086, 0.3389, 0.3094, 0.3256, 0.3256, 0.2904, 0.3475, 0.3086, 0.3377, 0.3094, 0.3389, 0.2909, 0.3488, 0.2294, 0.3535, 0.25, 0.3555, 0.25, 0.3569, 0.2291, 0.3549, 0.2706, 0.1465, 0.25, 0.1445, 0.25, 0.1431, 0.2709, 0.1451, 0.3086, 0.1623, 0.2904, 0.1525, 0.2909, 0.1512, 0.3094, 0.1611, 0.1465, 0.2294, 0.1445, 0.25, 0.1431, 0.25, 0.1451, 0.2291, 0.1623, 0.1914, 0.1525, 0.2096, 0.1512, 0.2091, 0.1611, 0.1906, 0.3377, 0.3086, 0.3475, 0.2904, 0.3488, 0.2909, 0.3389, 0.3094, 0.3086, 0.3377, 0.3246, 0.3246, 0.3256, 0.3256, 0.3094, 0.3389, 0.1914, 0.3377, 0.2096, 0.3475, 0.2091, 0.3488, 0.1906, 0.3389, 0.3377, 0.1914, 0.3246, 0.1754, 0.3256, 0.1744, 0.3389, 0.1906, 0.1914, 0.1623, 0.1754, 0.1754, 0.1744, 0.1744, 0.1906, 0.1611, 0.2706, 0.3535, 0.2904, 0.3475, 0.2909, 0.3488, 0.2709, 0.3549, 0.1623, 0.3086, 0.1754, 0.3246, 0.1744, 0.3256, 0.1611, 0.3094, 0.3535, 0.2294, 0.3475, 0.2096, 0.3488, 0.2091, 0.3549, 0.2291, 0.2294, 0.1465, 0.2096, 0.1525, 0.2091, 0.1512, 0.2291, 0.1451, 0.25, 0.3555, 0.2706, 0.3535, 0.2709, 0.3549, 0.25, 0.3569, 0.1465, 0.2706, 0.1525, 0.2904, 0.1512, 0.2909, 0.1451, 0.2709, 0.3535, 0.2706, 0.3555, 0.25, 0.3569, 0.25, 0.3549, 0.2709, 0.3535, 0.2706, 0.3555, 0.25, 0.3555, 0.25, 0.3535, 0.2706, 0.1431, 0.25, 0.1451, 0.2291, 0.1451, 0.2291, 0.1431, 0.25, 0.3569, 0.25, 0.3549, 0.2709, 0.3549, 0.2709, 0.3569, 0.25, 0.1623, 0.1914, 0.1525, 0.2096, 0.1525, 0.2096, 0.1623, 0.1914, 0.3389, 0.1906, 0.3488, 0.2091, 0.3488, 0.2091, 0.3389, 0.1906, 0.1525, 0.2096, 0.1465, 0.2294, 0.1465, 0.2294, 0.1525, 0.2096, 0.1512, 0.2091, 0.1611, 0.1906, 0.1611, 0.1906, 0.1512, 0.2091, 0.3377, 0.3086, 0.3475, 0.2904, 0.3475, 0.2904, 0.3377, 0.3086, 0.3555, 0.25, 0.3535, 0.2294, 0.3535, 0.2294, 0.3555, 0.25, 0.1451, 0.2291, 0.1512, 0.2091, 0.1512, 0.2091, 0.1451, 0.2291, 0.3488, 0.2909, 0.3389, 0.3094, 0.3389, 0.3094, 0.3488, 0.2909, 0.3086, 0.3377, 0.3246, 0.3246, 0.3246, 0.3246, 0.3086, 0.3377, 0.3549, 0.2291, 0.3569, 0.25, 0.3569, 0.25, 0.3549, 0.2291, 0.1754, 0.1754, 0.1623, 0.1914, 0.1623, 0.1914, 0.1754, 0.1754, 0.3256, 0.3256, 0.3094, 0.3389, 0.3094, 0.3389, 0.3256, 0.3256, 0.1914, 0.3377, 0.2096, 0.3475, 0.2096, 0.3475, 0.1914, 0.3377, 0.3475, 0.2904, 0.3535, 0.2706, 0.3535, 0.2706, 0.3475, 0.2904, 0.1611, 0.1906, 0.1744, 0.1744, 0.1744, 0.1744, 0.1611, 0.1906, 0.2091, 0.3488, 0.1906, 0.3389, 0.1906, 0.3389, 0.2091, 0.3488, 0.3377, 0.1914, 0.3246, 0.1754, 0.3246, 0.1754, 0.3377, 0.1914, 0.3549, 0.2709, 0.3488, 0.2909, 0.3488, 0.2909, 0.3549, 0.2709, 0.2096, 0.1525, 0.1914, 0.1623, 0.1914, 0.1623, 0.2096, 0.1525, 0.3256, 0.1744, 0.3389, 0.1906, 0.3389, 0.1906, 0.3256, 0.1744, 0.1914, 0.1623, 0.1754, 0.1754, 0.1754, 0.1754, 0.1914, 0.1623, 0.3246, 0.3246, 0.3377, 0.3086, 0.3377, 0.3086, 0.3246, 0.3246, 0.1906, 0.1611, 0.2091, 0.1512, 0.2091, 0.1512, 0.1906, 0.1611, 0.2096, 0.3475, 0.2294, 0.3535, 0.2294, 0.3535, 0.2096, 0.3475, 0.1744, 0.1744, 0.1906, 0.1611, 0.1906, 0.1611, 0.1744, 0.1744, 0.3389, 0.3094, 0.3256, 0.3256, 0.3256, 0.3256, 0.3389, 0.3094, 0.25, 0.1445, 0.2294, 0.1465, 0.2294, 0.1465, 0.25, 0.1445, 0.2291, 0.3549, 0.2091, 0.3488, 0.2091, 0.3488, 0.2291, 0.3549, 0.2706, 0.3535, 0.2904, 0.3475, 0.2904, 0.3475, 0.2706, 0.3535])
me_cylinder_002.update()
me_cylinder_003 = bpy.data.meshes.new('Cylinder.003')
me_cylinder_003.from_pydata([(-0.08692, 0.437, 3.134), (-0.1705, 0.4116, 3.134), (-0.2475, 0.3704, 3.134), (-0.315, 0.315, 3.134), (-0.3704, 0.2475, 3.134), (-0.4116, 0.1705, 3.134), (-0.437, 0.08692, 3.134), (-0.4455, 3.725e-09, 3.134), (-0.437, -0.08692, 3.134), (-0.4116, -0.1705, 3.134), (-0.3704, -0.2475, 3.134), (-0.315, -0.315, 3.134), (-0.2475, -0.3704, 3.134), (-0.1705, -0.4116, 3.134), (-0.08692, -0.437, 3.134), (2.173e-07, -0.4455, 3.134), (0.08692, -0.437, 3.134), (0.1705, -0.4116, 3.134), (0.2475, -0.3704, 3.134), (0.315, -0.315, 3.134), (0.3704, -0.2475, 3.134), (0.4116, -0.1705, 3.134), (0.437, -0.08692, 3.134), (0.4455, -3.725e-09, 3.134), (0.437, 0.08692, 3.134), (0.4116, 0.1705, 3.134), (0.3704, 0.2475, 3.134), (0.315, 0.315, 3.134), (0.2475, 0.3704, 3.134), (0.1705, 0.4116, 3.134), (0.08692, 0.437, 3.134), (2.242e-07, 0.4455, 3.134), (0.1185, 0.5956, 2.452), (2.98e-08, 0.6072, 2.452), (0.2324, 0.561, 2.452), (0.3374, 0.5049, 2.452), (0.4294, 0.4294, 2.452), (0.5049, 0.3374, 2.452), (0.561, 0.2324, 2.452), (0.5956, 0.1185, 2.452), (0.6072, -3.725e-09, 2.452), (0.5956, -0.1185, 2.452), (0.561, -0.2324, 2.452), (0.5049, -0.3374, 2.452), (0.4294, -0.4294, 2.452), (0.3374, -0.5049, 2.452), (0.2324, -0.561, 2.452), (0.1185, -0.5956, 2.452), (2.235e-08, -0.6072, 2.452), (-0.1185, -0.5956, 2.452), (-0.2324, -0.561, 2.452), (-0.3374, -0.5049, 2.452), (-0.4294, -0.4294, 2.452), (-0.5049, -0.3374, 2.452), (-0.561, -0.2324, 2.452), (-0.5956, -0.1185, 2.452), (-0.6072, 3.725e-09, 2.452), (-0.5956, 0.1185, 2.452), (-0.561, 0.2324, 2.452), (-0.5049, 0.3374, 2.452), (-0.4294, 0.4294, 2.452), (-0.3374, 0.5049, 2.452), (-0.2324, 0.561, 2.452), (-0.1185, 0.5956, 2.452), (-0.2324, 0.561, 3.134), (-0.1185, 0.5956, 3.134), (-0.4294, 0.4294, 3.134), (-0.3374, 0.5049, 3.134), (-0.561, 0.2324, 3.134), (-0.5049, 0.3374, 3.134), (-0.6072, 3.725e-09, 3.134), (-0.5956, 0.1185, 3.134), (-0.561, -0.2324, 3.134), (-0.5956, -0.1185, 3.134), (-0.4294, -0.4294, 3.134), (-0.5049, -0.3374, 3.134), (-0.2324, -0.561, 3.134), (-0.3374, -0.5049, 3.134), (2.167e-07, -0.6072, 3.134), (-0.1185, -0.5956, 3.134), (0.2324, -0.561, 3.134), (0.1185, -0.5956, 3.134), (0.4294, -0.4294, 3.134), (0.3374, -0.5049, 3.134), (0.561, -0.2324, 3.134), (0.5049, -0.3374, 3.134), (0.6072, -3.725e-09, 3.134), (0.5956, -0.1185, 3.134), (0.561, 0.2324, 3.134), (0.5956, 0.1185, 3.134), (0.4294, 0.4294, 3.134), (0.5049, 0.3374, 3.134), (0.2324, 0.561, 3.134), (0.3374, 0.5049, 3.134), (2.242e-07, 0.6072, 3.134), (0.1185, 0.5956, 3.134)], [], [(36, 35, 93, 90), (45, 44, 82, 83), (54, 53, 75, 72), (63, 62, 64, 65), (41, 40, 86, 87), (50, 49, 79, 76), (59, 58, 68, 69), (33, 63, 65, 94), (37, 36, 90, 91), (46, 45, 83, 80), (55, 54, 72, 73), (32, 33, 94, 95), (42, 41, 87, 84), (51, 50, 76, 77), (60, 59, 69, 66), (38, 37, 91, 88), (47, 46, 80, 81), (56, 55, 73, 70), (34, 32, 95, 92), (43, 42, 84, 85), (52, 51, 77, 74), (61, 60, 66, 67), (39, 38, 88, 89), (48, 47, 81, 78), (57, 56, 70, 71), (35, 34, 92, 93), (44, 43, 85, 82), (53, 52, 74, 75), (62, 61, 67, 64), (40, 39, 89, 86), (49, 48, 78, 79), (58, 57, 71, 68), (1, 0, 65, 64), (3, 2, 67, 66), (5, 4, 69, 68), (7, 6, 71, 70), (9, 8, 73, 72), (11, 10, 75, 74), (13, 12, 77, 76), (15, 14, 79, 78), (17, 16, 81, 80), (19, 18, 83, 82), (21, 20, 85, 84), (23, 22, 87, 86), (25, 24, 89, 88), (27, 26, 91, 90), (29, 28, 93, 92), (0, 31, 94, 65), (16, 15, 78, 81), (18, 17, 80, 83), (8, 7, 70, 73), (10, 9, 72, 75), (26, 25, 88, 91), (28, 27, 90, 93), (2, 1, 64, 67), (20, 19, 82, 85), (12, 11, 74, 77), (30, 29, 92, 95), (4, 3, 66, 69), (22, 21, 84, 87), (14, 13, 76, 79), (31, 30, 95, 94), (6, 5, 68, 71), (24, 23, 86, 89)])
me_cylinder_003.polygons.foreach_set('use_smooth', [True] * 64)
_uv = me_cylinder_003.uv_layers.new(name='UVMap')
_uv.uv.foreach_set('vector', [0.3531, 0.3531, 0.331, 0.3712, 0.331, 0.3712, 0.3531, 0.3531, 0.331, 0.1288, 0.3531, 0.1469, 0.3531, 0.1469, 0.331, 0.1288, 0.1154, 0.1942, 0.1288, 0.169, 0.1288, 0.169, 0.1154, 0.1942, 0.2216, 0.3929, 0.1942, 0.3846, 0.1942, 0.3846, 0.2216, 0.3929, 0.3929, 0.2216, 0.3957, 0.25, 0.3957, 0.25, 0.3929, 0.2216, 0.1942, 0.1154, 0.2216, 0.1071, 0.2216, 0.1071, 0.1942, 0.1154, 0.1288, 0.331, 0.1154, 0.3058, 0.1154, 0.3058, 0.1288, 0.331, 0.25, 0.3957, 0.2216, 0.3929, 0.2216, 0.3929, 0.25, 0.3957, 0.3712, 0.331, 0.3531, 0.3531, 0.3531, 0.3531, 0.3712, 0.331, 0.3058, 0.1154, 0.331, 0.1288, 0.331, 0.1288, 0.3058, 0.1154, 0.1071, 0.2216, 0.1154, 0.1942, 0.1154, 0.1942, 0.1071, 0.2216, 0.2784, 0.3929, 0.25, 0.3957, 0.25, 0.3957, 0.2784, 0.3929, 0.3846, 0.1942, 0.3929, 0.2216, 0.3929, 0.2216, 0.3846, 0.1942, 0.169, 0.1288, 0.1942, 0.1154, 0.1942, 0.1154, 0.169, 0.1288, 0.1469, 0.3531, 0.1288, 0.331, 0.1288, 0.331, 0.1469, 0.3531, 0.3846, 0.3058, 0.3712, 0.331, 0.3712, 0.331, 0.3846, 0.3058, 0.2784, 0.1071, 0.3058, 0.1154, 0.3058, 0.1154, 0.2784, 0.1071, 0.1043, 0.25, 0.1071, 0.2216, 0.1071, 0.2216, 0.1043, 0.25, 0.3058, 0.3846, 0.2784, 0.3929, 0.2784, 0.3929, 0.3058, 0.3846, 0.3712, 0.169, 0.3846, 0.1942, 0.3846, 0.1942, 0.3712, 0.169, 0.1469, 0.1469, 0.169, 0.1288, 0.169, 0.1288, 0.1469, 0.1469, 0.169, 0.3712, 0.1469, 0.3531, 0.1469, 0.3531, 0.169, 0.3712, 0.3929, 0.2784, 0.3846, 0.3058, 0.3846, 0.3058, 0.3929, 0.2784, 0.25, 0.1043, 0.2784, 0.1071, 0.2784, 0.1071, 0.25, 0.1043, 0.1071, 0.2784, 0.1043, 0.25, 0.1043, 0.25, 0.1071, 0.2784, 0.331, 0.3712, 0.3058, 0.3846, 0.3058, 0.3846, 0.331, 0.3712, 0.3531, 0.1469, 0.3712, 0.169, 0.3712, 0.169, 0.3531, 0.1469, 0.1288, 0.169, 0.1469, 0.1469, 0.1469, 0.1469, 0.1288, 0.169, 0.1942, 0.3846, 0.169, 0.3712, 0.169, 0.3712, 0.1942, 0.3846, 0.3957, 0.25, 0.3929, 0.2784, 0.3929, 0.2784, 0.3957, 0.25, 0.2216, 0.1071, 0.25, 0.1043, 0.25, 0.1043, 0.2216, 0.1071, 0.1154, 0.3058, 0.1071, 0.2784, 0.1071, 0.2784, 0.1154, 0.3058, 0.2091, 0.3488, 0.2291, 0.3549, 0.2216, 0.3929, 0.1942, 0.3846, 0.1744, 0.3256, 0.1906, 0.3389, 0.169, 0.3712, 0.1469, 0.3531, 0.1512, 0.2909, 0.1611, 0.3094, 0.1288, 0.331, 0.1154, 0.3058, 0.1431, 0.25, 0.1451, 0.2709, 0.1071, 0.2784, 0.1043, 0.25, 0.1512, 0.2091, 0.1451, 0.2291, 0.1071, 0.2216, 0.1154, 0.1942, 0.1744, 0.1744, 0.1611, 0.1906, 0.1288, 0.169, 0.1469, 0.1469, 0.2091, 0.1512, 0.1906, 0.1611, 0.169, 0.1288, 0.1942, 0.1154, 0.25, 0.1431, 0.2291, 0.1451, 0.2216, 0.1071, 0.25, 0.1043, 0.2909, 0.1512, 0.2709, 0.1451, 0.2784, 0.1071, 0.3058, 0.1154, 0.3256, 0.1744, 0.3094, 0.1611, 0.331, 0.1288, 0.3531, 0.1469, 0.3488, 0.2091, 0.3389, 0.1906, 0.3712, 0.169, 0.3846, 0.1942, 0.3569, 0.25, 0.3549, 0.2291, 0.3929, 0.2216, 0.3957, 0.25, 0.3488, 0.2909, 0.3549, 0.2709, 0.3929, 0.2784, 0.3846, 0.3058, 0.3256, 0.3256, 0.3389, 0.3094, 0.3712, 0.331, 0.3531, 0.3531, 0.2909, 0.3488, 0.3094, 0.3389, 0.331, 0.3712, 0.3058, 0.3846, 0.2291, 0.3549, 0.25, 0.3569, 0.25, 0.3957, 0.2216, 0.3929, 0.2709, 0.1451, 0.25, 0.1431, 0.25, 0.1043, 0.2784, 0.1071, 0.3094, 0.1611, 0.2909, 0.1512, 0.3058, 0.1154, 0.331, 0.1288, 0.1451, 0.2291, 0.1431, 0.25, 0.1043, 0.25, 0.1071, 0.2216, 0.1611, 0.1906, 0.1512, 0.2091, 0.1154, 0.1942, 0.1288, 0.169, 0.3389, 0.3094, 0.3488, 0.2909, 0.3846, 0.3058, 0.3712, 0.331, 0.3094, 0.3389, 0.3256, 0.3256, 0.3531, 0.3531, 0.331, 0.3712, 0.1906, 0.3389, 0.2091, 0.3488, 0.1942, 0.3846, 0.169, 0.3712, 0.3389, 0.1906, 0.3256, 0.1744, 0.3531, 0.1469, 0.3712, 0.169, 0.1906, 0.1611, 0.1744, 0.1744, 0.1469, 0.1469, 0.169, 0.1288, 0.2709, 0.3549, 0.2909, 0.3488, 0.3058, 0.3846, 0.2784, 0.3929, 0.1611, 0.3094, 0.1744, 0.3256, 0.1469, 0.3531, 0.1288, 0.331, 0.3549, 0.2291, 0.3488, 0.2091, 0.3846, 0.1942, 0.3929, 0.2216, 0.2291, 0.1451, 0.2091, 0.1512, 0.1942, 0.1154, 0.2216, 0.1071, 0.25, 0.3569, 0.2709, 0.3549, 0.2784, 0.3929, 0.25, 0.3957, 0.1451, 0.2709, 0.1512, 0.2909, 0.1154, 0.3058, 0.1071, 0.2784, 0.3549, 0.2709, 0.3569, 0.25, 0.3957, 0.25, 0.3929, 0.2784])
me_cylinder_003.update()
me_cylinder_005 = bpy.data.meshes.new('Cylinder.005')
me_cylinder_005.from_pydata([(0.9239, 0.3827, -1.0), (0.9808, 0.1951, -1.0), (1.0, 0.0, -1.0), (0.9808, -0.1951, -1.0), (0.9239, -0.3827, -1.0), (0.8315, -0.5556, -1.0), (0.7071, -0.7071, -1.0), (0.5556, -0.8315, -1.0), (0.3827, -0.9239, -1.0), (0.1951, -0.9808, -1.0), (0.0, -1.0, -1.0), (-0.1951, -0.9808, -1.0), (-0.3827, -0.9239, -1.0), (-0.5556, -0.8315, -1.0), (-0.7071, -0.7071, -1.0), (-0.8315, -0.5556, -1.0), (-0.9239, -0.3827, -1.0), (-0.9808, -0.1951, -1.0), (0.561, 0.2324, 2.452), (0.9239, 0.3827, 2.061), (0.5956, 0.1185, 2.452), (0.9808, 0.1951, 2.061), (0.6072, -3.725e-09, 2.452), (1.0, 0.0, 2.061), (0.5956, -0.1185, 2.452), (0.9808, -0.1951, 2.061), (0.561, -0.2324, 2.452), (0.9239, -0.3827, 2.061), (0.5049, -0.3374, 2.452), (0.8315, -0.5556, 2.061), (0.4294, -0.4294, 2.452), (0.7071, -0.7071, 2.061), (0.3374, -0.5049, 2.452), (0.5556, -0.8315, 2.061), (0.2324, -0.561, 2.452), (0.3827, -0.9239, 2.061), (0.1185, -0.5956, 2.452), (0.1951, -0.9808, 2.061), (2.235e-08, -0.6072, 2.452), (2.458e-08, -1.0, 2.061), (-0.1185, -0.5956, 2.452), (-0.1951, -0.9808, 2.061), (-0.2324, -0.561, 2.452), (-0.3827, -0.9239, 2.061), (-0.3374, -0.5049, 2.452), (-0.5556, -0.8315, 2.061), (-0.4294, -0.4294, 2.452), (-0.7071, -0.7071, 2.061), (-0.5049, -0.3374, 2.452), (-0.8315, -0.5556, 2.061), (-0.561, -0.2324, 2.452), (-0.9239, -0.3827, 2.061), (-0.9808, -0.1951, 2.061)], [], [(0, 19, 21, 1), (1, 21, 23, 2), (2, 23, 25, 3), (3, 25, 27, 4), (4, 27, 29, 5), (5, 29, 31, 6), (6, 31, 33, 7), (7, 33, 35, 8), (8, 35, 37, 9), (9, 37, 39, 10), (10, 39, 41, 11), (11, 41, 43, 12), (12, 43, 45, 13), (13, 45, 47, 14), (14, 47, 49, 15), (15, 49, 51, 16), (16, 51, 52, 17), (21, 19, 18, 20), (23, 21, 20, 22), (25, 23, 22, 24), (27, 25, 24, 26), (29, 27, 26, 28), (31, 29, 28, 30), (33, 31, 30, 32), (35, 33, 32, 34), (37, 35, 34, 36), (39, 37, 36, 38), (41, 39, 38, 40), (43, 41, 40, 42), (45, 43, 42, 44), (47, 45, 44, 46), (49, 47, 46, 48), (51, 49, 48, 50), (17, 0, 1, 2, 3, 4, 5, 6, 7, 8, 9, 10, 11, 12, 13, 14, 15, 16)])
me_cylinder_005.polygons.foreach_set('use_smooth', [True] * 34)
_uv = me_cylinder_005.uv_layers.new(name='UVMap')
_uv.uv.foreach_set('vector', [0.8125, 0.5, 0.8125, 0.9434, 0.7812, 0.9434, 0.7812, 0.5, 0.7812, 0.5, 0.7812, 0.9434, 0.75, 0.9434, 0.75, 0.5, 0.75, 0.5, 0.75, 0.9434, 0.7188, 0.9434, 0.7188, 0.5, 0.7188, 0.5, 0.7188, 0.9434, 0.6875, 0.9434, 0.6875, 0.5, 0.6875, 0.5, 0.6875, 0.9434, 0.6562, 0.9434, 0.6562, 0.5, 0.6562, 0.5, 0.6562, 0.9434, 0.625, 0.9434, 0.625, 0.5, 0.625, 0.5, 0.625, 0.9434, 0.5938, 0.9434, 0.5938, 0.5, 0.5938, 0.5, 0.5938, 0.9434, 0.5625, 0.9434, 0.5625, 0.5, 0.5625, 0.5, 0.5625, 0.9434, 0.5312, 0.9434, 0.5312, 0.5, 0.5312, 0.5, 0.5312, 0.9434, 0.5, 0.9434, 0.5, 0.5, 0.5, 0.5, 0.5, 0.9434, 0.4688, 0.9434, 0.4688, 0.5, 0.4688, 0.5, 0.4688, 0.9434, 0.4375, 0.9434, 0.4375, 0.5, 0.4375, 0.5, 0.4375, 0.9434, 0.4062, 0.9434, 0.4062, 0.5, 0.4062, 0.5, 0.4062, 0.9434, 0.375, 0.9434, 0.375, 0.5, 0.375, 0.5, 0.375, 0.9434, 0.3438, 0.9434, 0.3438, 0.5, 0.3438, 0.5, 0.3438, 0.9434, 0.3125, 0.9434, 0.3125, 0.5, 0.3125, 0.5, 0.3125, 0.9434, 0.2812, 0.9434, 0.2812, 0.5, 0.4854, 0.2968, 0.4717, 0.3418, 0.3846, 0.3058, 0.3929, 0.2784, 0.49, 0.25, 0.4854, 0.2968, 0.3929, 0.2784, 0.3957, 0.25, 0.4854, 0.2032, 0.49, 0.25, 0.3957, 0.25, 0.3929, 0.2216, 0.4717, 0.1582, 0.4854, 0.2032, 0.3929, 0.2216, 0.3846, 0.1942, 0.4496, 0.1167, 0.4717, 0.1582, 0.3846, 0.1942, 0.3712, 0.169, 0.4197, 0.08029, 0.4496, 0.1167, 0.3712, 0.169, 0.3531, 0.1469, 0.3833, 0.05045, 0.4197, 0.08029, 0.3531, 0.1469, 0.331, 0.1288, 0.3418, 0.02827, 0.3833, 0.05045, 0.331, 0.1288, 0.3058, 0.1154, 0.2968, 0.01461, 0.3418, 0.02827, 0.3058, 0.1154, 0.2784, 0.1071, 0.25, 0.01, 0.2968, 0.01461, 0.2784, 0.1071, 0.25, 0.1043, 0.2032, 0.01461, 0.25, 0.01, 0.25, 0.1043, 0.2216, 0.1071, 0.1582, 0.02827, 0.2032, 0.01461, 0.2216, 0.1071, 0.1942, 0.1154, 0.1167, 0.05045, 0.1582, 0.02827, 0.1942, 0.1154, 0.169, 0.1288, 0.08029, 0.08029, 0.1167, 0.05045, 0.169, 0.1288, 0.1469, 0.1469, 0.05045, 0.1167, 0.08029, 0.08029, 0.1469, 0.1469, 0.1288, 0.169, 0.02827, 0.1582, 0.05045, 0.1167, 0.1288, 0.169, 0.1154, 0.1942, 0.5146, 0.2032, 0.9717, 0.3418, 0.9854, 0.2968, 0.99, 0.25, 0.9854, 0.2032, 0.9717, 0.1582, 0.9496, 0.1167, 0.9197, 0.08029, 0.8833, 0.05045, 0.8418, 0.02827, 0.7968, 0.01461, 0.75, 0.01, 0.7032, 0.01461, 0.6582, 0.02827, 0.6167, 0.05045, 0.5803, 0.08029, 0.5504, 0.1167, 0.5283, 0.1582])
me_cylinder_005.update()

# ---- objects
ob_cylinder = bpy.data.objects.new('Cylinder', me_cylinder)
ob_cylinder_001 = bpy.data.objects.new('Cylinder.001', me_cylinder_001)
ob_cylinder_002 = bpy.data.objects.new('Cylinder.002', me_cylinder_002)
ob_cylinder_003 = bpy.data.objects.new('Cylinder.003', me_cylinder_003)
ob_cylinder_004 = bpy.data.objects.new('Cylinder.004', me_cylinder_005)

# ---- transforms, parenting, visibility, modifiers, constraints
ob_cylinder.location = (0.01799, -0.002782, 0.02762)
_m = ob_cylinder.modifiers.new('Auto Smooth', 'NODES')
_m.node_group = ng_auto_smooth
_gi = [s.identifier for s in ng_auto_smooth.interface.items_tree if s.item_type == 'SOCKET' and s.in_out == 'INPUT']
_m[_gi[1]] = 0.5236  # Angle
ob_cylinder_001.location = (0.007661, -0.01152, 3.623)
ob_cylinder_001.scale = (0.4872, 0.4872, 0.3397)
_m = ob_cylinder_001.modifiers.new('Auto Smooth', 'NODES')
_m.node_group = ng_auto_smooth
_gi = [s.identifier for s in ng_auto_smooth.interface.items_tree if s.item_type == 'SOCKET' and s.in_out == 'INPUT']
_m[_gi[1]] = 0.5236  # Angle
ob_cylinder_002.location = (0.0, 0.0, 0.0)
_m = ob_cylinder_002.modifiers.new('Auto Smooth', 'NODES')
_m.node_group = ng_auto_smooth
_gi = [s.identifier for s in ng_auto_smooth.interface.items_tree if s.item_type == 'SOCKET' and s.in_out == 'INPUT']
_m[_gi[1]] = 0.5236  # Angle
ob_cylinder_003.location = (0.0, 0.0, 0.0)
_m = ob_cylinder_003.modifiers.new('Auto Smooth', 'NODES')
_m.node_group = ng_auto_smooth
_gi = [s.identifier for s in ng_auto_smooth.interface.items_tree if s.item_type == 'SOCKET' and s.in_out == 'INPUT']
_m[_gi[1]] = 0.5236  # Angle
ob_cylinder_004.location = (0.01799, -0.002782, 0.02762)
_m = ob_cylinder_004.modifiers.new('Auto Smooth', 'NODES')
_m.node_group = ng_auto_smooth
_gi = [s.identifier for s in ng_auto_smooth.interface.items_tree if s.item_type == 'SOCKET' and s.in_out == 'INPUT']
_m[_gi[1]] = 0.5236  # Angle

# ---- collection membership
col_collection.objects.link(ob_cylinder)
col_collection.objects.link(ob_cylinder_001)
col_collection.objects.link(ob_cylinder_002)
col_collection.objects.link(ob_cylinder_003)
col_collection.objects.link(ob_cylinder_004)

# ---- scene / render settings (as saved in the file)
scene.frame_start = 1; scene.frame_end = 250; scene.frame_set(1)
scene.render.engine = 'BLENDER_EEVEE_NEXT'
scene.cycles.sampling_pattern = 'TABULATED_SOBOL'
scene.cycles.use_light_tree = False
scene.view_settings.view_transform = 'Filmic'
bpy.context.view_layer.update()

# ---- added for rendering (the .blend has no active camera and no usable light): camera, sun
cam_auto = bpy.data.cameras.new('AutoCamera')
cam_auto.lens = 50.0
cam_auto.sensor_width = 36.0
cam_auto.clip_end = 1000.0
ob_auto_camera = bpy.data.objects.new('AutoCamera', cam_auto)
scene.collection.objects.link(ob_auto_camera)
ob_auto_camera.location = (5.28058, -6.31789, 5.70509)
ob_auto_camera.rotation_euler = (1.09748, -7.21219e-08, 0.694738)
scene.camera = ob_auto_camera
light_auto_sun = bpy.data.lights.new('AutoSun', 'SUN')
light_auto_sun.energy = 3.0
light_auto_sun.angle = 0.0523599
ob_auto_sun = bpy.data.objects.new('AutoSun', light_auto_sun)
scene.collection.objects.link(ob_auto_sun)
ob_auto_sun.rotation_euler = (0.872665, 0.174533, 0.523599)
bpy.context.view_layer.update()
